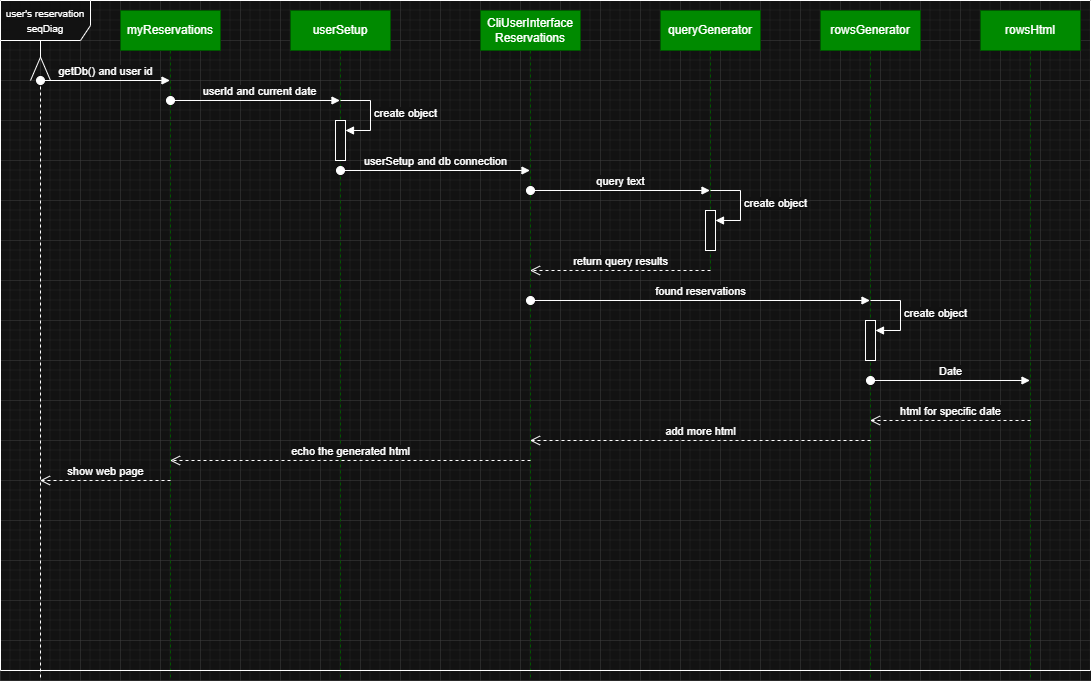

The diagram above was exported from draw.io. Its source (the exported page's mxGraphModel, read from the mxfile embedded in the PNG):
<mxGraphModel dx="1042" dy="770" grid="1" gridSize="10" guides="1" tooltips="1" connect="1" arrows="1" fold="1" page="1" pageScale="1" pageWidth="850" pageHeight="1100" math="0" shadow="0">
  <root>
    <mxCell id="0" />
    <mxCell id="1" parent="0" />
    <mxCell id="xGkU4ibE0dAVOFtgiupn-2" value="" style="shape=umlLifeline;perimeter=lifelinePerimeter;whiteSpace=wrap;html=1;container=1;dropTarget=0;collapsible=0;recursiveResize=0;outlineConnect=0;portConstraint=eastwest;newEdgeStyle={&quot;curved&quot;:0,&quot;rounded&quot;:0};participant=umlActor;size=70;" vertex="1" parent="1">
      <mxGeometry x="30" y="10" width="20" height="670" as="geometry" />
    </mxCell>
    <mxCell id="xGkU4ibE0dAVOFtgiupn-4" value="myReservations" style="shape=umlLifeline;perimeter=lifelinePerimeter;whiteSpace=wrap;html=1;container=1;dropTarget=0;collapsible=0;recursiveResize=0;outlineConnect=0;portConstraint=eastwest;newEdgeStyle={&quot;curved&quot;:0,&quot;rounded&quot;:0};fillColor=#008a00;fontColor=#ffffff;strokeColor=#005700;" vertex="1" parent="1">
      <mxGeometry x="120" y="10" width="100" height="670" as="geometry" />
    </mxCell>
    <mxCell id="xGkU4ibE0dAVOFtgiupn-5" value="getDb() and user id" style="html=1;verticalAlign=bottom;startArrow=oval;startFill=1;endArrow=block;startSize=8;curved=0;rounded=0;" edge="1" parent="1" target="xGkU4ibE0dAVOFtgiupn-4">
      <mxGeometry width="60" relative="1" as="geometry">
        <mxPoint x="40" y="80" as="sourcePoint" />
        <mxPoint x="100" y="80" as="targetPoint" />
      </mxGeometry>
    </mxCell>
    <mxCell id="xGkU4ibE0dAVOFtgiupn-6" value="userSetup" style="shape=umlLifeline;perimeter=lifelinePerimeter;whiteSpace=wrap;html=1;container=1;dropTarget=0;collapsible=0;recursiveResize=0;outlineConnect=0;portConstraint=eastwest;newEdgeStyle={&quot;curved&quot;:0,&quot;rounded&quot;:0};fillColor=#008a00;fontColor=#ffffff;strokeColor=#005700;" vertex="1" parent="1">
      <mxGeometry x="290" y="10" width="100" height="670" as="geometry" />
    </mxCell>
    <mxCell id="xGkU4ibE0dAVOFtgiupn-7" value="" style="html=1;verticalAlign=bottom;startArrow=oval;startFill=1;endArrow=block;startSize=8;curved=0;rounded=0;" edge="1" parent="1" target="xGkU4ibE0dAVOFtgiupn-6">
      <mxGeometry width="60" relative="1" as="geometry">
        <mxPoint x="170" y="100" as="sourcePoint" />
        <mxPoint x="230" y="100" as="targetPoint" />
      </mxGeometry>
    </mxCell>
    <mxCell id="xGkU4ibE0dAVOFtgiupn-11" value="userId and current date" style="edgeLabel;html=1;align=center;verticalAlign=middle;resizable=0;points=[];" vertex="1" connectable="0" parent="xGkU4ibE0dAVOFtgiupn-7">
      <mxGeometry x="0.0407" relative="1" as="geometry">
        <mxPoint y="-10" as="offset" />
      </mxGeometry>
    </mxCell>
    <mxCell id="xGkU4ibE0dAVOFtgiupn-8" value="" style="html=1;points=[[0,0,0,0,5],[0,1,0,0,-5],[1,0,0,0,5],[1,1,0,0,-5]];perimeter=orthogonalPerimeter;outlineConnect=0;targetShapes=umlLifeline;portConstraint=eastwest;newEdgeStyle={&quot;curved&quot;:0,&quot;rounded&quot;:0};" vertex="1" parent="1">
      <mxGeometry x="335" y="120" width="10" height="40" as="geometry" />
    </mxCell>
    <mxCell id="xGkU4ibE0dAVOFtgiupn-9" value="create object" style="html=1;align=left;spacingLeft=2;endArrow=block;rounded=0;edgeStyle=orthogonalEdgeStyle;curved=0;rounded=0;" edge="1" target="xGkU4ibE0dAVOFtgiupn-8" parent="1">
      <mxGeometry relative="1" as="geometry">
        <mxPoint x="340" y="100" as="sourcePoint" />
        <Array as="points">
          <mxPoint x="370" y="130" />
        </Array>
      </mxGeometry>
    </mxCell>
    <mxCell id="xGkU4ibE0dAVOFtgiupn-12" value="CliUserInterface&lt;div&gt;Reservations&lt;/div&gt;" style="shape=umlLifeline;perimeter=lifelinePerimeter;whiteSpace=wrap;html=1;container=1;dropTarget=0;collapsible=0;recursiveResize=0;outlineConnect=0;portConstraint=eastwest;newEdgeStyle={&quot;curved&quot;:0,&quot;rounded&quot;:0};align=center;fillColor=#008a00;fontColor=#ffffff;strokeColor=#005700;" vertex="1" parent="1">
      <mxGeometry x="480" y="10" width="100" height="670" as="geometry" />
    </mxCell>
    <mxCell id="xGkU4ibE0dAVOFtgiupn-14" value="userSetup and db connection" style="html=1;verticalAlign=bottom;startArrow=oval;startFill=1;endArrow=block;startSize=8;curved=0;rounded=0;" edge="1" parent="1">
      <mxGeometry width="60" relative="1" as="geometry">
        <mxPoint x="340" y="170" as="sourcePoint" />
        <mxPoint x="529.5" y="170" as="targetPoint" />
      </mxGeometry>
    </mxCell>
    <mxCell id="xGkU4ibE0dAVOFtgiupn-17" value="queryGenerator" style="shape=umlLifeline;perimeter=lifelinePerimeter;whiteSpace=wrap;html=1;container=1;dropTarget=0;collapsible=0;recursiveResize=0;outlineConnect=0;portConstraint=eastwest;newEdgeStyle={&quot;curved&quot;:0,&quot;rounded&quot;:0};fillColor=#008a00;fontColor=#ffffff;strokeColor=#005700;" vertex="1" parent="1">
      <mxGeometry x="660" y="10" width="100" height="260" as="geometry" />
    </mxCell>
    <mxCell id="xGkU4ibE0dAVOFtgiupn-19" value="" style="html=1;points=[[0,0,0,0,5],[0,1,0,0,-5],[1,0,0,0,5],[1,1,0,0,-5]];perimeter=orthogonalPerimeter;outlineConnect=0;targetShapes=umlLifeline;portConstraint=eastwest;newEdgeStyle={&quot;curved&quot;:0,&quot;rounded&quot;:0};" vertex="1" parent="xGkU4ibE0dAVOFtgiupn-17">
      <mxGeometry x="45" y="200" width="10" height="40" as="geometry" />
    </mxCell>
    <mxCell id="xGkU4ibE0dAVOFtgiupn-20" value="create object" style="html=1;align=left;spacingLeft=2;endArrow=block;rounded=0;edgeStyle=orthogonalEdgeStyle;curved=0;rounded=0;" edge="1" target="xGkU4ibE0dAVOFtgiupn-19" parent="xGkU4ibE0dAVOFtgiupn-17">
      <mxGeometry relative="1" as="geometry">
        <mxPoint x="50" y="180" as="sourcePoint" />
        <Array as="points">
          <mxPoint x="80" y="210" />
        </Array>
      </mxGeometry>
    </mxCell>
    <mxCell id="xGkU4ibE0dAVOFtgiupn-18" value="query text" style="html=1;verticalAlign=bottom;startArrow=oval;startFill=1;endArrow=block;startSize=8;curved=0;rounded=0;" edge="1" parent="1" target="xGkU4ibE0dAVOFtgiupn-17">
      <mxGeometry width="60" relative="1" as="geometry">
        <mxPoint x="530" y="190" as="sourcePoint" />
        <mxPoint x="590" y="190" as="targetPoint" />
      </mxGeometry>
    </mxCell>
    <mxCell id="xGkU4ibE0dAVOFtgiupn-21" value="return query results" style="html=1;verticalAlign=bottom;endArrow=open;dashed=1;endSize=8;curved=0;rounded=0;" edge="1" parent="1" target="xGkU4ibE0dAVOFtgiupn-12">
      <mxGeometry relative="1" as="geometry">
        <mxPoint x="710" y="270" as="sourcePoint" />
        <mxPoint x="630" y="270" as="targetPoint" />
      </mxGeometry>
    </mxCell>
    <mxCell id="xGkU4ibE0dAVOFtgiupn-22" value="rowsGenerator" style="shape=umlLifeline;perimeter=lifelinePerimeter;whiteSpace=wrap;html=1;container=1;dropTarget=0;collapsible=0;recursiveResize=0;outlineConnect=0;portConstraint=eastwest;newEdgeStyle={&quot;curved&quot;:0,&quot;rounded&quot;:0};fillColor=#008a00;fontColor=#ffffff;strokeColor=#005700;" vertex="1" parent="1">
      <mxGeometry x="820" y="10" width="100" height="670" as="geometry" />
    </mxCell>
    <mxCell id="xGkU4ibE0dAVOFtgiupn-26" value="" style="html=1;points=[[0,0,0,0,5],[0,1,0,0,-5],[1,0,0,0,5],[1,1,0,0,-5]];perimeter=orthogonalPerimeter;outlineConnect=0;targetShapes=umlLifeline;portConstraint=eastwest;newEdgeStyle={&quot;curved&quot;:0,&quot;rounded&quot;:0};" vertex="1" parent="xGkU4ibE0dAVOFtgiupn-22">
      <mxGeometry x="45" y="310" width="10" height="40" as="geometry" />
    </mxCell>
    <mxCell id="xGkU4ibE0dAVOFtgiupn-27" value="create object" style="html=1;align=left;spacingLeft=2;endArrow=block;rounded=0;edgeStyle=orthogonalEdgeStyle;curved=0;rounded=0;" edge="1" target="xGkU4ibE0dAVOFtgiupn-26" parent="xGkU4ibE0dAVOFtgiupn-22">
      <mxGeometry relative="1" as="geometry">
        <mxPoint x="50" y="290" as="sourcePoint" />
        <Array as="points">
          <mxPoint x="80" y="320" />
        </Array>
      </mxGeometry>
    </mxCell>
    <mxCell id="xGkU4ibE0dAVOFtgiupn-25" value="found reservations" style="html=1;verticalAlign=bottom;startArrow=oval;startFill=1;endArrow=block;startSize=8;curved=0;rounded=0;" edge="1" parent="1" target="xGkU4ibE0dAVOFtgiupn-22">
      <mxGeometry width="60" relative="1" as="geometry">
        <mxPoint x="530" y="300" as="sourcePoint" />
        <mxPoint x="590" y="300" as="targetPoint" />
      </mxGeometry>
    </mxCell>
    <mxCell id="xGkU4ibE0dAVOFtgiupn-28" value="rowsHtml" style="shape=umlLifeline;perimeter=lifelinePerimeter;whiteSpace=wrap;html=1;container=1;dropTarget=0;collapsible=0;recursiveResize=0;outlineConnect=0;portConstraint=eastwest;newEdgeStyle={&quot;curved&quot;:0,&quot;rounded&quot;:0};fillColor=#008a00;fontColor=#ffffff;strokeColor=#005700;" vertex="1" parent="1">
      <mxGeometry x="980" y="10" width="100" height="670" as="geometry" />
    </mxCell>
    <mxCell id="xGkU4ibE0dAVOFtgiupn-31" value="Date" style="html=1;verticalAlign=bottom;startArrow=oval;startFill=1;endArrow=block;startSize=8;curved=0;rounded=0;" edge="1" parent="1" target="xGkU4ibE0dAVOFtgiupn-28">
      <mxGeometry width="60" relative="1" as="geometry">
        <mxPoint x="870" y="380" as="sourcePoint" />
        <mxPoint x="930" y="380" as="targetPoint" />
      </mxGeometry>
    </mxCell>
    <mxCell id="xGkU4ibE0dAVOFtgiupn-32" value="html for specific date" style="html=1;verticalAlign=bottom;endArrow=open;dashed=1;endSize=8;curved=0;rounded=0;" edge="1" parent="1" target="xGkU4ibE0dAVOFtgiupn-22">
      <mxGeometry relative="1" as="geometry">
        <mxPoint x="1030" y="420" as="sourcePoint" />
        <mxPoint x="950" y="420" as="targetPoint" />
      </mxGeometry>
    </mxCell>
    <mxCell id="xGkU4ibE0dAVOFtgiupn-33" value="add more html" style="html=1;verticalAlign=bottom;endArrow=open;dashed=1;endSize=8;curved=0;rounded=0;" edge="1" parent="1" target="xGkU4ibE0dAVOFtgiupn-12">
      <mxGeometry relative="1" as="geometry">
        <mxPoint x="870" y="440" as="sourcePoint" />
        <mxPoint x="790" y="440" as="targetPoint" />
      </mxGeometry>
    </mxCell>
    <mxCell id="xGkU4ibE0dAVOFtgiupn-34" value="echo the generated html" style="html=1;verticalAlign=bottom;endArrow=open;dashed=1;endSize=8;curved=0;rounded=0;" edge="1" parent="1" target="xGkU4ibE0dAVOFtgiupn-4">
      <mxGeometry relative="1" as="geometry">
        <mxPoint x="530" y="460" as="sourcePoint" />
        <mxPoint x="450" y="460" as="targetPoint" />
      </mxGeometry>
    </mxCell>
    <mxCell id="xGkU4ibE0dAVOFtgiupn-35" value="show web page" style="html=1;verticalAlign=bottom;endArrow=open;dashed=1;endSize=8;curved=0;rounded=0;" edge="1" parent="1" target="xGkU4ibE0dAVOFtgiupn-2">
      <mxGeometry relative="1" as="geometry">
        <mxPoint x="170" y="480" as="sourcePoint" />
        <mxPoint x="90" y="480" as="targetPoint" />
      </mxGeometry>
    </mxCell>
    <mxCell id="xGkU4ibE0dAVOFtgiupn-36" value="&lt;font style=&quot;font-size: 10px;&quot;&gt;user's reservation seqDiag&lt;/font&gt;" style="shape=umlFrame;whiteSpace=wrap;html=1;pointerEvents=0;width=90;height=40;" vertex="1" parent="1">
      <mxGeometry width="1090" height="670" as="geometry" />
    </mxCell>
  </root>
</mxGraphModel>